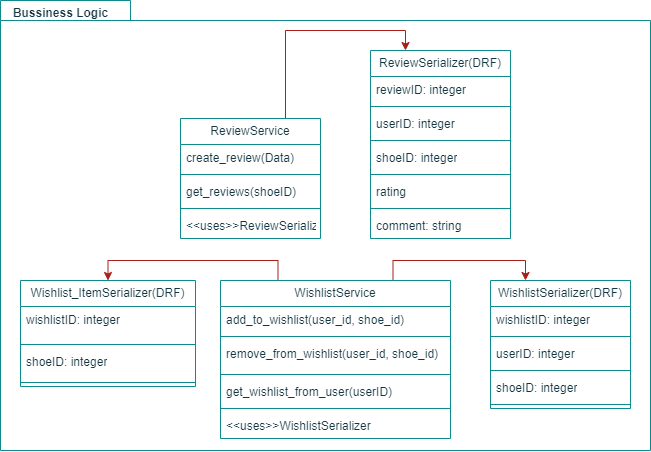

The diagram above was exported from draw.io. Its source (the exported page's mxGraphModel, read from the mxfile embedded in the PNG):
<mxGraphModel dx="1295" dy="758" grid="1" gridSize="10" guides="1" tooltips="1" connect="1" arrows="1" fold="1" page="1" pageScale="1" pageWidth="850" pageHeight="1100" math="0" shadow="0">
  <root>
    <mxCell id="0" />
    <mxCell id="1" parent="0" />
    <mxCell id="8HSM9Qn1FKHbrYjeSbLH-38" style="edgeStyle=orthogonalEdgeStyle;rounded=0;orthogonalLoop=1;jettySize=auto;html=1;exitX=0.75;exitY=0;exitDx=0;exitDy=0;entryX=0.25;entryY=0;entryDx=0;entryDy=0;labelBackgroundColor=none;strokeColor=#A8201A;fontColor=default;" edge="1" parent="1" source="8HSM9Qn1FKHbrYjeSbLH-5" target="8HSM9Qn1FKHbrYjeSbLH-9">
      <mxGeometry relative="1" as="geometry" />
    </mxCell>
    <mxCell id="8HSM9Qn1FKHbrYjeSbLH-5" value="ReviewService" style="swimlane;fontStyle=0;childLayout=stackLayout;horizontal=1;startSize=26;fillColor=none;horizontalStack=0;resizeParent=1;resizeParentMax=0;resizeLast=0;collapsible=1;marginBottom=0;whiteSpace=wrap;html=1;labelBackgroundColor=none;strokeColor=#0F8B8D;fontColor=#143642;" vertex="1" parent="1">
      <mxGeometry x="270" y="318" width="140" height="120" as="geometry" />
    </mxCell>
    <mxCell id="8HSM9Qn1FKHbrYjeSbLH-6" value="create_review(Data)" style="text;strokeColor=none;fillColor=none;align=left;verticalAlign=top;spacingLeft=4;spacingRight=4;overflow=hidden;rotatable=0;points=[[0,0.5],[1,0.5]];portConstraint=eastwest;whiteSpace=wrap;html=1;labelBackgroundColor=none;fontColor=#143642;" vertex="1" parent="8HSM9Qn1FKHbrYjeSbLH-5">
      <mxGeometry y="26" width="140" height="26" as="geometry" />
    </mxCell>
    <mxCell id="8HSM9Qn1FKHbrYjeSbLH-19" value="" style="line;strokeWidth=1;fillColor=none;align=left;verticalAlign=middle;spacingTop=-1;spacingLeft=3;spacingRight=3;rotatable=0;labelPosition=right;points=[];portConstraint=eastwest;strokeColor=#0F8B8D;labelBackgroundColor=none;fontColor=#143642;" vertex="1" parent="8HSM9Qn1FKHbrYjeSbLH-5">
      <mxGeometry y="52" width="140" height="8" as="geometry" />
    </mxCell>
    <mxCell id="8HSM9Qn1FKHbrYjeSbLH-7" value="get_reviews(shoeID)" style="text;strokeColor=none;fillColor=none;align=left;verticalAlign=top;spacingLeft=4;spacingRight=4;overflow=hidden;rotatable=0;points=[[0,0.5],[1,0.5]];portConstraint=eastwest;whiteSpace=wrap;html=1;labelBackgroundColor=none;fontColor=#143642;" vertex="1" parent="8HSM9Qn1FKHbrYjeSbLH-5">
      <mxGeometry y="60" width="140" height="26" as="geometry" />
    </mxCell>
    <mxCell id="8HSM9Qn1FKHbrYjeSbLH-20" value="" style="line;strokeWidth=1;fillColor=none;align=left;verticalAlign=middle;spacingTop=-1;spacingLeft=3;spacingRight=3;rotatable=0;labelPosition=right;points=[];portConstraint=eastwest;strokeColor=#0F8B8D;labelBackgroundColor=none;fontColor=#143642;" vertex="1" parent="8HSM9Qn1FKHbrYjeSbLH-5">
      <mxGeometry y="86" width="140" height="8" as="geometry" />
    </mxCell>
    <mxCell id="8HSM9Qn1FKHbrYjeSbLH-8" value="&amp;lt;&amp;lt;uses&amp;gt;&amp;gt;ReviewSerializer" style="text;strokeColor=none;fillColor=none;align=left;verticalAlign=top;spacingLeft=4;spacingRight=4;overflow=hidden;rotatable=0;points=[[0,0.5],[1,0.5]];portConstraint=eastwest;whiteSpace=wrap;html=1;labelBackgroundColor=none;fontColor=#143642;" vertex="1" parent="8HSM9Qn1FKHbrYjeSbLH-5">
      <mxGeometry y="94" width="140" height="26" as="geometry" />
    </mxCell>
    <mxCell id="8HSM9Qn1FKHbrYjeSbLH-9" value="ReviewSerializer(DRF)" style="swimlane;fontStyle=0;childLayout=stackLayout;horizontal=1;startSize=26;fillColor=none;horizontalStack=0;resizeParent=1;resizeParentMax=0;resizeLast=0;collapsible=1;marginBottom=0;whiteSpace=wrap;html=1;labelBackgroundColor=none;strokeColor=#0F8B8D;fontColor=#143642;" vertex="1" parent="1">
      <mxGeometry x="460" y="250" width="140" height="188" as="geometry" />
    </mxCell>
    <mxCell id="8HSM9Qn1FKHbrYjeSbLH-10" value="reviewID: integer" style="text;strokeColor=none;fillColor=none;align=left;verticalAlign=top;spacingLeft=4;spacingRight=4;overflow=hidden;rotatable=0;points=[[0,0.5],[1,0.5]];portConstraint=eastwest;whiteSpace=wrap;html=1;labelBackgroundColor=none;fontColor=#143642;" vertex="1" parent="8HSM9Qn1FKHbrYjeSbLH-9">
      <mxGeometry y="26" width="140" height="26" as="geometry" />
    </mxCell>
    <mxCell id="8HSM9Qn1FKHbrYjeSbLH-15" value="" style="line;strokeWidth=1;fillColor=none;align=left;verticalAlign=middle;spacingTop=-1;spacingLeft=3;spacingRight=3;rotatable=0;labelPosition=right;points=[];portConstraint=eastwest;strokeColor=#0F8B8D;labelBackgroundColor=none;fontColor=#143642;" vertex="1" parent="8HSM9Qn1FKHbrYjeSbLH-9">
      <mxGeometry y="52" width="140" height="8" as="geometry" />
    </mxCell>
    <mxCell id="8HSM9Qn1FKHbrYjeSbLH-11" value="userID: integer" style="text;strokeColor=none;fillColor=none;align=left;verticalAlign=top;spacingLeft=4;spacingRight=4;overflow=hidden;rotatable=0;points=[[0,0.5],[1,0.5]];portConstraint=eastwest;whiteSpace=wrap;html=1;labelBackgroundColor=none;fontColor=#143642;" vertex="1" parent="8HSM9Qn1FKHbrYjeSbLH-9">
      <mxGeometry y="60" width="140" height="26" as="geometry" />
    </mxCell>
    <mxCell id="8HSM9Qn1FKHbrYjeSbLH-16" value="" style="line;strokeWidth=1;fillColor=none;align=left;verticalAlign=middle;spacingTop=-1;spacingLeft=3;spacingRight=3;rotatable=0;labelPosition=right;points=[];portConstraint=eastwest;strokeColor=#0F8B8D;labelBackgroundColor=none;fontColor=#143642;" vertex="1" parent="8HSM9Qn1FKHbrYjeSbLH-9">
      <mxGeometry y="86" width="140" height="8" as="geometry" />
    </mxCell>
    <mxCell id="8HSM9Qn1FKHbrYjeSbLH-12" value="shoeID: integer" style="text;strokeColor=none;fillColor=none;align=left;verticalAlign=top;spacingLeft=4;spacingRight=4;overflow=hidden;rotatable=0;points=[[0,0.5],[1,0.5]];portConstraint=eastwest;whiteSpace=wrap;html=1;labelBackgroundColor=none;fontColor=#143642;" vertex="1" parent="8HSM9Qn1FKHbrYjeSbLH-9">
      <mxGeometry y="94" width="140" height="26" as="geometry" />
    </mxCell>
    <mxCell id="8HSM9Qn1FKHbrYjeSbLH-17" value="" style="line;strokeWidth=1;fillColor=none;align=left;verticalAlign=middle;spacingTop=-1;spacingLeft=3;spacingRight=3;rotatable=0;labelPosition=right;points=[];portConstraint=eastwest;strokeColor=#0F8B8D;labelBackgroundColor=none;fontColor=#143642;" vertex="1" parent="8HSM9Qn1FKHbrYjeSbLH-9">
      <mxGeometry y="120" width="140" height="8" as="geometry" />
    </mxCell>
    <mxCell id="8HSM9Qn1FKHbrYjeSbLH-13" value="rating" style="text;strokeColor=none;fillColor=none;align=left;verticalAlign=top;spacingLeft=4;spacingRight=4;overflow=hidden;rotatable=0;points=[[0,0.5],[1,0.5]];portConstraint=eastwest;whiteSpace=wrap;html=1;labelBackgroundColor=none;fontColor=#143642;" vertex="1" parent="8HSM9Qn1FKHbrYjeSbLH-9">
      <mxGeometry y="128" width="140" height="26" as="geometry" />
    </mxCell>
    <mxCell id="8HSM9Qn1FKHbrYjeSbLH-18" value="" style="line;strokeWidth=1;fillColor=none;align=left;verticalAlign=middle;spacingTop=-1;spacingLeft=3;spacingRight=3;rotatable=0;labelPosition=right;points=[];portConstraint=eastwest;strokeColor=#0F8B8D;labelBackgroundColor=none;fontColor=#143642;" vertex="1" parent="8HSM9Qn1FKHbrYjeSbLH-9">
      <mxGeometry y="154" width="140" height="8" as="geometry" />
    </mxCell>
    <mxCell id="8HSM9Qn1FKHbrYjeSbLH-14" value="comment: string" style="text;strokeColor=none;fillColor=none;align=left;verticalAlign=top;spacingLeft=4;spacingRight=4;overflow=hidden;rotatable=0;points=[[0,0.5],[1,0.5]];portConstraint=eastwest;whiteSpace=wrap;html=1;labelBackgroundColor=none;fontColor=#143642;" vertex="1" parent="8HSM9Qn1FKHbrYjeSbLH-9">
      <mxGeometry y="162" width="140" height="26" as="geometry" />
    </mxCell>
    <mxCell id="8HSM9Qn1FKHbrYjeSbLH-39" style="edgeStyle=orthogonalEdgeStyle;rounded=0;orthogonalLoop=1;jettySize=auto;html=1;exitX=0.75;exitY=0;exitDx=0;exitDy=0;entryX=0.25;entryY=0;entryDx=0;entryDy=0;labelBackgroundColor=none;strokeColor=#A8201A;fontColor=default;" edge="1" parent="1" source="8HSM9Qn1FKHbrYjeSbLH-40" target="8HSM9Qn1FKHbrYjeSbLH-46">
      <mxGeometry relative="1" as="geometry" />
    </mxCell>
    <mxCell id="8HSM9Qn1FKHbrYjeSbLH-67" style="edgeStyle=orthogonalEdgeStyle;rounded=0;orthogonalLoop=1;jettySize=auto;html=1;exitX=0.25;exitY=0;exitDx=0;exitDy=0;entryX=0.5;entryY=0;entryDx=0;entryDy=0;labelBackgroundColor=none;strokeColor=#A8201A;fontColor=default;" edge="1" parent="1" source="8HSM9Qn1FKHbrYjeSbLH-40" target="8HSM9Qn1FKHbrYjeSbLH-60">
      <mxGeometry relative="1" as="geometry" />
    </mxCell>
    <mxCell id="8HSM9Qn1FKHbrYjeSbLH-40" value="WishlistService" style="swimlane;fontStyle=0;childLayout=stackLayout;horizontal=1;startSize=26;fillColor=none;horizontalStack=0;resizeParent=1;resizeParentMax=0;resizeLast=0;collapsible=1;marginBottom=0;whiteSpace=wrap;html=1;labelBackgroundColor=none;strokeColor=#0F8B8D;fontColor=#143642;" vertex="1" parent="1">
      <mxGeometry x="310" y="480" width="230" height="158" as="geometry" />
    </mxCell>
    <mxCell id="8HSM9Qn1FKHbrYjeSbLH-41" value="add_to_wishlist(user_id, shoe_id)" style="text;strokeColor=none;fillColor=none;align=left;verticalAlign=top;spacingLeft=4;spacingRight=4;overflow=hidden;rotatable=0;points=[[0,0.5],[1,0.5]];portConstraint=eastwest;whiteSpace=wrap;html=1;labelBackgroundColor=none;fontColor=#143642;" vertex="1" parent="8HSM9Qn1FKHbrYjeSbLH-40">
      <mxGeometry y="26" width="230" height="26" as="geometry" />
    </mxCell>
    <mxCell id="8HSM9Qn1FKHbrYjeSbLH-42" value="" style="line;strokeWidth=1;fillColor=none;align=left;verticalAlign=middle;spacingTop=-1;spacingLeft=3;spacingRight=3;rotatable=0;labelPosition=right;points=[];portConstraint=eastwest;strokeColor=#0F8B8D;labelBackgroundColor=none;fontColor=#143642;" vertex="1" parent="8HSM9Qn1FKHbrYjeSbLH-40">
      <mxGeometry y="52" width="230" height="8" as="geometry" />
    </mxCell>
    <mxCell id="8HSM9Qn1FKHbrYjeSbLH-43" value="remove_from_wishlist(user_id, shoe_id)" style="text;strokeColor=none;fillColor=none;align=left;verticalAlign=top;spacingLeft=4;spacingRight=4;overflow=hidden;rotatable=0;points=[[0,0.5],[1,0.5]];portConstraint=eastwest;whiteSpace=wrap;html=1;labelBackgroundColor=none;fontColor=#143642;" vertex="1" parent="8HSM9Qn1FKHbrYjeSbLH-40">
      <mxGeometry y="60" width="230" height="30" as="geometry" />
    </mxCell>
    <mxCell id="8HSM9Qn1FKHbrYjeSbLH-59" value="" style="line;strokeWidth=1;fillColor=none;align=left;verticalAlign=middle;spacingTop=-1;spacingLeft=3;spacingRight=3;rotatable=0;labelPosition=right;points=[];portConstraint=eastwest;strokeColor=#0F8B8D;labelBackgroundColor=none;fontColor=#143642;" vertex="1" parent="8HSM9Qn1FKHbrYjeSbLH-40">
      <mxGeometry y="90" width="230" height="8" as="geometry" />
    </mxCell>
    <mxCell id="8HSM9Qn1FKHbrYjeSbLH-57" value="get_wishlist_from_user(userID)" style="text;strokeColor=none;fillColor=none;align=left;verticalAlign=top;spacingLeft=4;spacingRight=4;overflow=hidden;rotatable=0;points=[[0,0.5],[1,0.5]];portConstraint=eastwest;whiteSpace=wrap;html=1;labelBackgroundColor=none;fontColor=#143642;" vertex="1" parent="8HSM9Qn1FKHbrYjeSbLH-40">
      <mxGeometry y="98" width="230" height="26" as="geometry" />
    </mxCell>
    <mxCell id="8HSM9Qn1FKHbrYjeSbLH-44" value="" style="line;strokeWidth=1;fillColor=none;align=left;verticalAlign=middle;spacingTop=-1;spacingLeft=3;spacingRight=3;rotatable=0;labelPosition=right;points=[];portConstraint=eastwest;strokeColor=#0F8B8D;labelBackgroundColor=none;fontColor=#143642;" vertex="1" parent="8HSM9Qn1FKHbrYjeSbLH-40">
      <mxGeometry y="124" width="230" height="8" as="geometry" />
    </mxCell>
    <mxCell id="8HSM9Qn1FKHbrYjeSbLH-45" value="&amp;lt;&amp;lt;uses&amp;gt;&amp;gt;WishlistSerializer" style="text;strokeColor=none;fillColor=none;align=left;verticalAlign=top;spacingLeft=4;spacingRight=4;overflow=hidden;rotatable=0;points=[[0,0.5],[1,0.5]];portConstraint=eastwest;whiteSpace=wrap;html=1;labelBackgroundColor=none;fontColor=#143642;" vertex="1" parent="8HSM9Qn1FKHbrYjeSbLH-40">
      <mxGeometry y="132" width="230" height="26" as="geometry" />
    </mxCell>
    <mxCell id="8HSM9Qn1FKHbrYjeSbLH-46" value="WishlistSerializer(DRF)" style="swimlane;fontStyle=0;childLayout=stackLayout;horizontal=1;startSize=26;fillColor=none;horizontalStack=0;resizeParent=1;resizeParentMax=0;resizeLast=0;collapsible=1;marginBottom=0;whiteSpace=wrap;html=1;labelBackgroundColor=none;strokeColor=#0F8B8D;fontColor=#143642;" vertex="1" parent="1">
      <mxGeometry x="580" y="480" width="140" height="128" as="geometry" />
    </mxCell>
    <mxCell id="8HSM9Qn1FKHbrYjeSbLH-47" value="wishlistID: integer" style="text;strokeColor=none;fillColor=none;align=left;verticalAlign=top;spacingLeft=4;spacingRight=4;overflow=hidden;rotatable=0;points=[[0,0.5],[1,0.5]];portConstraint=eastwest;whiteSpace=wrap;html=1;labelBackgroundColor=none;fontColor=#143642;" vertex="1" parent="8HSM9Qn1FKHbrYjeSbLH-46">
      <mxGeometry y="26" width="140" height="26" as="geometry" />
    </mxCell>
    <mxCell id="8HSM9Qn1FKHbrYjeSbLH-48" value="" style="line;strokeWidth=1;fillColor=none;align=left;verticalAlign=middle;spacingTop=-1;spacingLeft=3;spacingRight=3;rotatable=0;labelPosition=right;points=[];portConstraint=eastwest;strokeColor=#0F8B8D;labelBackgroundColor=none;fontColor=#143642;" vertex="1" parent="8HSM9Qn1FKHbrYjeSbLH-46">
      <mxGeometry y="52" width="140" height="8" as="geometry" />
    </mxCell>
    <mxCell id="8HSM9Qn1FKHbrYjeSbLH-49" value="userID: integer" style="text;strokeColor=none;fillColor=none;align=left;verticalAlign=top;spacingLeft=4;spacingRight=4;overflow=hidden;rotatable=0;points=[[0,0.5],[1,0.5]];portConstraint=eastwest;whiteSpace=wrap;html=1;labelBackgroundColor=none;fontColor=#143642;" vertex="1" parent="8HSM9Qn1FKHbrYjeSbLH-46">
      <mxGeometry y="60" width="140" height="26" as="geometry" />
    </mxCell>
    <mxCell id="8HSM9Qn1FKHbrYjeSbLH-50" value="" style="line;strokeWidth=1;fillColor=none;align=left;verticalAlign=middle;spacingTop=-1;spacingLeft=3;spacingRight=3;rotatable=0;labelPosition=right;points=[];portConstraint=eastwest;strokeColor=#0F8B8D;labelBackgroundColor=none;fontColor=#143642;" vertex="1" parent="8HSM9Qn1FKHbrYjeSbLH-46">
      <mxGeometry y="86" width="140" height="8" as="geometry" />
    </mxCell>
    <mxCell id="8HSM9Qn1FKHbrYjeSbLH-51" value="shoeID: integer" style="text;strokeColor=none;fillColor=none;align=left;verticalAlign=top;spacingLeft=4;spacingRight=4;overflow=hidden;rotatable=0;points=[[0,0.5],[1,0.5]];portConstraint=eastwest;whiteSpace=wrap;html=1;labelBackgroundColor=none;fontColor=#143642;" vertex="1" parent="8HSM9Qn1FKHbrYjeSbLH-46">
      <mxGeometry y="94" width="140" height="26" as="geometry" />
    </mxCell>
    <mxCell id="8HSM9Qn1FKHbrYjeSbLH-54" value="" style="line;strokeWidth=1;fillColor=none;align=left;verticalAlign=middle;spacingTop=-1;spacingLeft=3;spacingRight=3;rotatable=0;labelPosition=right;points=[];portConstraint=eastwest;strokeColor=#0F8B8D;labelBackgroundColor=none;fontColor=#143642;" vertex="1" parent="8HSM9Qn1FKHbrYjeSbLH-46">
      <mxGeometry y="120" width="140" height="8" as="geometry" />
    </mxCell>
    <mxCell id="8HSM9Qn1FKHbrYjeSbLH-60" value="Wishlist_ItemSerializer(DRF)" style="swimlane;fontStyle=0;childLayout=stackLayout;horizontal=1;startSize=26;fillColor=none;horizontalStack=0;resizeParent=1;resizeParentMax=0;resizeLast=0;collapsible=1;marginBottom=0;whiteSpace=wrap;html=1;labelBackgroundColor=none;strokeColor=#0F8B8D;fontColor=#143642;" vertex="1" parent="1">
      <mxGeometry x="110" y="480" width="175" height="106" as="geometry" />
    </mxCell>
    <mxCell id="8HSM9Qn1FKHbrYjeSbLH-61" value="wishlistID: integer" style="text;strokeColor=none;fillColor=none;align=left;verticalAlign=top;spacingLeft=4;spacingRight=4;overflow=hidden;rotatable=0;points=[[0,0.5],[1,0.5]];portConstraint=eastwest;whiteSpace=wrap;html=1;labelBackgroundColor=none;fontColor=#143642;" vertex="1" parent="8HSM9Qn1FKHbrYjeSbLH-60">
      <mxGeometry y="26" width="175" height="34" as="geometry" />
    </mxCell>
    <mxCell id="8HSM9Qn1FKHbrYjeSbLH-62" value="" style="line;strokeWidth=1;fillColor=none;align=left;verticalAlign=middle;spacingTop=-1;spacingLeft=3;spacingRight=3;rotatable=0;labelPosition=right;points=[];portConstraint=eastwest;strokeColor=#0F8B8D;labelBackgroundColor=none;fontColor=#143642;" vertex="1" parent="8HSM9Qn1FKHbrYjeSbLH-60">
      <mxGeometry y="60" width="175" height="8" as="geometry" />
    </mxCell>
    <mxCell id="8HSM9Qn1FKHbrYjeSbLH-65" value="shoeID: integer" style="text;strokeColor=none;fillColor=none;align=left;verticalAlign=top;spacingLeft=4;spacingRight=4;overflow=hidden;rotatable=0;points=[[0,0.5],[1,0.5]];portConstraint=eastwest;whiteSpace=wrap;html=1;labelBackgroundColor=none;fontColor=#143642;" vertex="1" parent="8HSM9Qn1FKHbrYjeSbLH-60">
      <mxGeometry y="68" width="175" height="30" as="geometry" />
    </mxCell>
    <mxCell id="8HSM9Qn1FKHbrYjeSbLH-66" value="" style="line;strokeWidth=1;fillColor=none;align=left;verticalAlign=middle;spacingTop=-1;spacingLeft=3;spacingRight=3;rotatable=0;labelPosition=right;points=[];portConstraint=eastwest;strokeColor=#0F8B8D;labelBackgroundColor=none;fontColor=#143642;" vertex="1" parent="8HSM9Qn1FKHbrYjeSbLH-60">
      <mxGeometry y="98" width="175" height="8" as="geometry" />
    </mxCell>
    <mxCell id="8HSM9Qn1FKHbrYjeSbLH-68" value="" style="shape=folder;fontStyle=1;spacingTop=10;tabWidth=130;tabHeight=20;tabPosition=left;html=1;whiteSpace=wrap;fillColor=none;labelBackgroundColor=none;strokeColor=#0F8B8D;fontColor=#143642;" vertex="1" parent="1">
      <mxGeometry x="90" y="200" width="650" height="450" as="geometry" />
    </mxCell>
    <mxCell id="8HSM9Qn1FKHbrYjeSbLH-69" value="Bussiness Logic" style="text;align=center;fontStyle=1;verticalAlign=middle;spacingLeft=3;spacingRight=3;strokeColor=none;rotatable=0;points=[[0,0.5],[1,0.5]];portConstraint=eastwest;html=1;labelBackgroundColor=none;fontColor=#143642;" vertex="1" parent="1">
      <mxGeometry x="110" y="200" width="80" height="26" as="geometry" />
    </mxCell>
  </root>
</mxGraphModel>